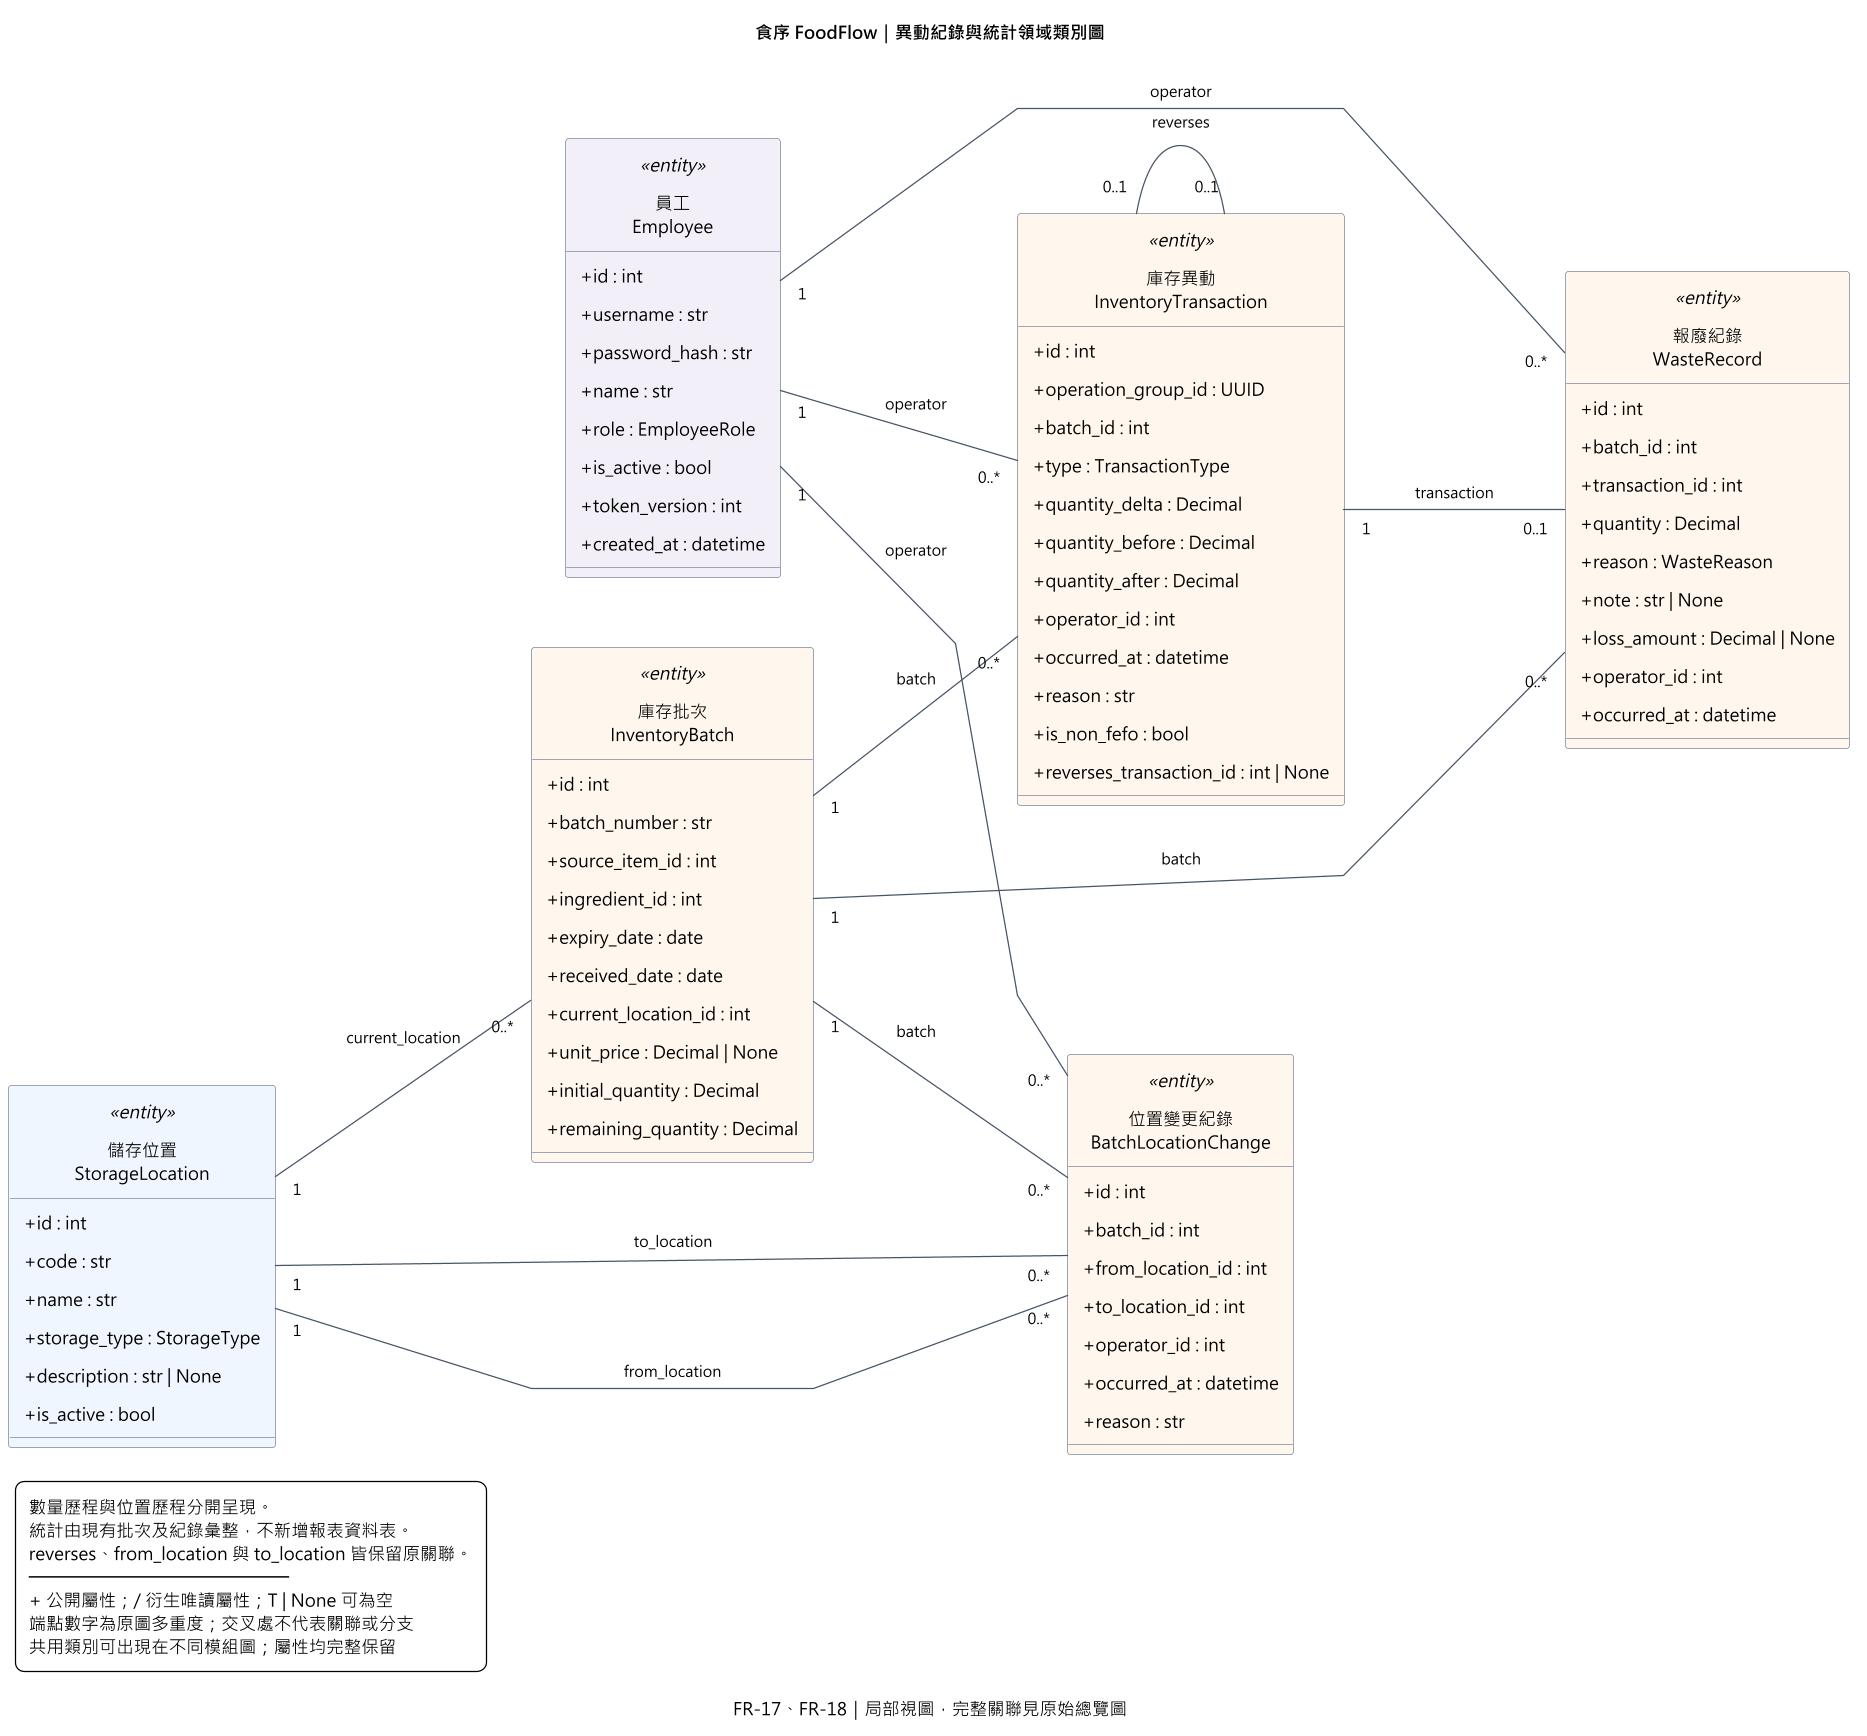

The diagram above was rendered by PlantUML. Its source (embedded in the PNG):
@startuml b-class-08-history-reports
title 食序 FoodFlow｜異動紀錄與統計領域類別圖
caption FR-17、FR-18｜局部視圖，完整關聯見原始總覽圖
left to right direction
hide circle
skinparam linetype polyline
skinparam backgroundColor white
skinparam shadowing false
skinparam defaultFontName Microsoft JhengHei
skinparam defaultFontSize 14
skinparam classAttributeIconSize 0
skinparam classBorderColor #64748B
skinparam ArrowColor #475569
skinparam ArrowFontSize 12
skinparam nodesep 55
skinparam ranksep 100
skinparam padding 6
skinparam dpi 120

class "員工\nEmployee" as Employee <<entity>> #F2EFF8 {
  +id : int
  +username : str
  +password_hash : str
  +name : str
  +role : EmployeeRole
  +is_active : bool
  +token_version : int
  +created_at : datetime
}

class "儲存位置\nStorageLocation" as StorageLocation <<entity>> #EFF6FF {
  +id : int
  +code : str
  +name : str
  +storage_type : StorageType
  +description : str | None
  +is_active : bool
}

class "庫存批次\nInventoryBatch" as InventoryBatch <<entity>> #FFF7ED {
  +id : int
  +batch_number : str
  +source_item_id : int
  +ingredient_id : int
  +expiry_date : date
  +received_date : date
  +current_location_id : int
  +unit_price : Decimal | None
  +initial_quantity : Decimal
  +remaining_quantity : Decimal
}

class "庫存異動\nInventoryTransaction" as InventoryTransaction <<entity>> #FFF7ED {
  +id : int
  +operation_group_id : UUID
  +batch_id : int
  +type : TransactionType
  +quantity_delta : Decimal
  +quantity_before : Decimal
  +quantity_after : Decimal
  +operator_id : int
  +occurred_at : datetime
  +reason : str
  +is_non_fefo : bool
  +reverses_transaction_id : int | None
}

class "報廢紀錄\nWasteRecord" as WasteRecord <<entity>> #FFF7ED {
  +id : int
  +batch_id : int
  +transaction_id : int
  +quantity : Decimal
  +reason : WasteReason
  +note : str | None
  +loss_amount : Decimal | None
  +operator_id : int
  +occurred_at : datetime
}

class "位置變更紀錄\nBatchLocationChange" as BatchLocationChange <<entity>> #FFF7ED {
  +id : int
  +batch_id : int
  +from_location_id : int
  +to_location_id : int
  +operator_id : int
  +occurred_at : datetime
  +reason : str
}

Employee "1" -- "0..*" BatchLocationChange : operator
Employee "1" -- "0..*" InventoryTransaction : operator
Employee "1" -- "0..*" WasteRecord : operator
InventoryBatch "1" -- "0..*" BatchLocationChange : batch
InventoryBatch "1" -- "0..*" InventoryTransaction : batch
InventoryBatch "1" -- "0..*" WasteRecord : batch
InventoryTransaction "0..1" -- "0..1" InventoryTransaction : reverses
InventoryTransaction "1" -- "0..1" WasteRecord : transaction
StorageLocation "1" -- "0..*" BatchLocationChange : from_location
StorageLocation "1" -- "0..*" BatchLocationChange : to_location
StorageLocation "1" -- "0..*" InventoryBatch : current_location


legend bottom left
  數量歷程與位置歷程分開呈現。
  統計由現有批次及紀錄彙整，不新增報表資料表。
  reverses、from_location 與 to_location 皆保留原關聯。
  ─────────────────────
  + 公開屬性；/ 衍生唯讀屬性；T | None 可為空
  端點數字為原圖多重度；交叉處不代表關聯或分支
  共用類別可出現在不同模組圖；屬性均完整保留
endlegend
@enduml